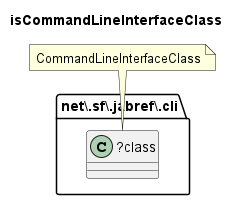

The diagram above was rendered by PlantUML. Its source (embedded in the PNG):
@startuml isCommandLineInterfaceClass
title isCommandLineInterfaceClass
folder "net\\.sf\\.jabref\\.cli" as package {
class "?class" as class {
}
}
note "CommandLineInterfaceClass" as CommandLineInterfaceClass
CommandLineInterfaceClass .. class
@enduml